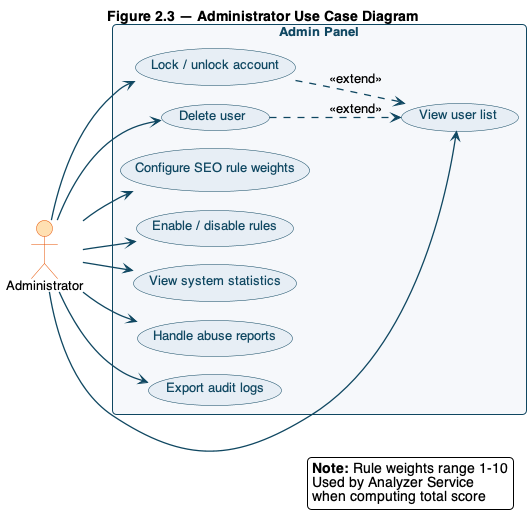

The diagram above was rendered by PlantUML. Its source (embedded in the PNG):
@startuml 03-usecase-admin
' Figure 2.3 — Admin Use Case Diagram
!include _style.iuml
title
  Figure 2.3 — Administrator Use Case Diagram
  .
end title
left to right direction
skinparam titleFontSize 14
skinparam titleFontStyle bold

actor "Administrator" as admin

rectangle "Admin Panel" {
  usecase "View user list" as UC1
  usecase "Lock / unlock account" as UC2
  usecase "Delete user" as UC3
  usecase "Configure SEO rule weights" as UC4
  usecase "Enable / disable rules" as UC5
  usecase "View system statistics" as UC6
  usecase "Handle abuse reports" as UC7
  usecase "Export audit logs" as UC8
}

admin --> UC1
admin --> UC2
admin --> UC3
admin --> UC4
admin --> UC5
admin --> UC6
admin --> UC7
admin --> UC8

UC2 ..> UC1 : <<extend>>
UC3 ..> UC1 : <<extend>>

legend bottom right
  <b>Note:</b> Rule weights range 1-10
  Used by Analyzer Service
  when computing total score
endlegend

@enduml